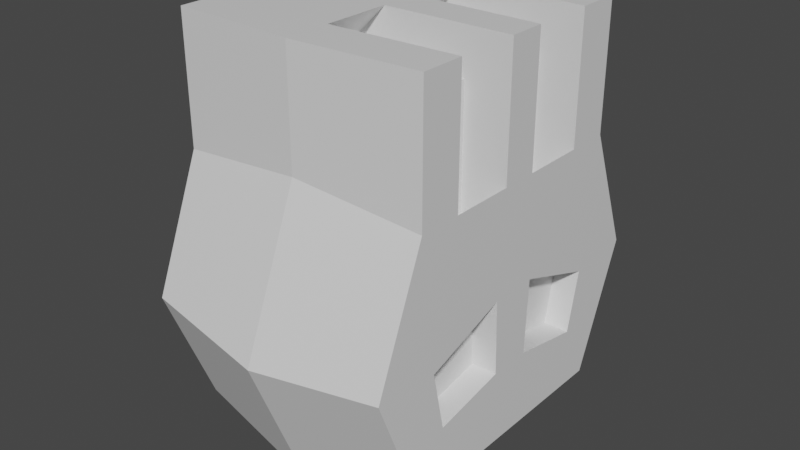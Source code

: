 # Source: skeleton.blend  (saved by Blender 2.80.75; exported with 4.5.12 LTS)
import bpy
from mathutils import Matrix  # noqa: F401  (used for matrix-valued properties, if any)

bpy.ops.wm.read_factory_settings(use_empty=True)
scene = bpy.context.scene
scene.name = 'Scene'

# ---- collections
col_collection = bpy.data.collections.new('Collection'); scene.collection.children.link(col_collection)

# ---- materials (node trees are filled in below, after node groups)
mat_material = bpy.data.materials.new('Material')
mat_material.alpha_threshold = 0.0
mat_material.use_transparent_shadow = False
mat_material.line_color = (0.0, 0.0, 0.0, 1.0)

# ---- material node trees
mat_material.use_nodes = True; mat_material.node_tree.nodes.clear()
_N = mat_material.node_tree.nodes; _L = mat_material.node_tree.links
n0 = _N.new('ShaderNodeOutputMaterial'); n0.name = 'Material Output'; n0.location = (300, 300)
n1 = _N.new('ShaderNodeBsdfPrincipled'); n1.name = 'Principled BSDF'; n1.location = (10, 300)
n1.distribution = 'GGX'
n1.subsurface_method = 'BURLEY'
n1.inputs[2].default_value = 0.4
n1.inputs[3].default_value = 1.45
n1.inputs[27].default_value = (0.0, 0.0, 0.0, 1.0)
n1.inputs[28].default_value = 1.0
_L.new(n1.outputs[0], n0.inputs[0])
n0.is_active_output = True

# ---- world
world_world = bpy.data.worlds.new('World'); scene.world = world_world
world_world.use_nodes = True; world_world.node_tree.nodes.clear()
_N = world_world.node_tree.nodes; _L = world_world.node_tree.links
n0 = _N.new('ShaderNodeOutputWorld'); n0.name = 'World Output'; n0.location = (300, 300)
n1 = _N.new('ShaderNodeBackground'); n1.name = 'Background'; n1.location = (10, 300)
n1.inputs[0].default_value = (0.05088, 0.05088, 0.05088, 1.0)
_L.new(n1.outputs[0], n0.inputs[0])
n0.is_active_output = True
world_world.color = (0.05088, 0.05088, 0.05088)
world_world.use_sun_shadow = False
world_world.sun_shadow_jitter_overblur = 0.0

# ---- meshes
me_cube = bpy.data.meshes.new('Cube')
me_cube.from_pydata([(1.0, 0.0, 1.0), (1.0, 0.0, -1.0), (1.0, -1.0, 1.0), (1.0, -1.0, -1.0), (-1.0, 0.0, 1.0), (-1.0, 0.0, -1.0), (-1.0, -1.0, 1.0), (-1.0, -1.0, -1.0), (1.0, 0.0, 0.559), (-1.0, -1.4, 0.0), (1.0, -1.4, 0.0), (-1.0, 0.0, 0.559), (1.0, 0.0, 2.0), (1.0, -1.0, 2.0), (-1.0, 0.0, 2.0), (-1.0, -1.0, 2.0), (0.0, 0.0, -1.3), (0.0, -1.053, 1.1), (0.0, -1.053, -1.3), (0.0, -1.533, -0.1), (0.0, -1.053, 2.0), (0.0, 0.0, 2.0), (1.0, 0.0, 0.2472), (1.0, 0.0, -0.06461), (1.0, 0.0, -0.3764), (1.0, 0.0, -0.6882), (1.0, -1.32, -0.2), (1.0, -1.24, -0.4), (1.0, -1.16, -0.6), (1.0, -1.08, -0.8), (-1.0, 0.0, 0.2472), (-1.0, 0.0, -0.06461), (-1.0, 0.0, -0.3764), (-1.0, 0.0, -0.6882), (-1.0, -1.08, -0.8), (-1.0, -1.16, -0.6), (-1.0, -1.24, -0.4), (-1.0, -1.32, -0.2), (0.0, -1.437, -0.34), (0.0, -1.341, -0.58), (0.0, -1.245, -0.82), (0.0, -1.149, -1.06), (-1.0, -0.1462, -1.0), (1.0, -0.1462, 1.0), (-1.0, -0.1462, 1.0), (1.0, -0.1462, -1.0), (1.0, -0.2046, 0.4773), (-1.0, -0.2046, 0.4773), (1.0, -0.1462, 2.0), (-1.0, -0.1462, 2.0), (0.0, -0.1539, 2.0), (0.0, -0.1539, -1.3), (-1.0, -0.1578, -0.7045), (-1.0, -0.1695, -0.4091), (-1.0, -0.1812, -0.1136), (-1.0, -0.1929, 0.1818), (1.0, -0.1578, -0.7045), (1.0, -0.1695, -0.4091), (1.0, -0.1812, -0.1136), (1.0, -0.1929, 0.1818), (-1.0, -0.6547, -1.0), (1.0, -0.6547, 1.0), (1.0, -0.9166, 0.193), (1.0, -0.6547, 2.0), (0.0, -0.6896, 2.0), (0.0, -0.6896, -1.3), (1.0, -0.7071, -0.7614), (1.0, -0.7594, -0.5228), (1.0, -0.8118, -0.2842), (1.0, -0.8642, -0.04558), (-1.0, -0.6547, 1.0), (1.0, -0.6547, -1.0), (-1.0, -0.9166, 0.193), (-1.0, -0.6547, 2.0), (-1.0, -0.7071, -0.7614), (-1.0, -0.7594, -0.5228), (-1.0, -0.8118, -0.2842), (-1.0, -0.8642, -0.04558), (0.8, -0.1929, 0.1818), (0.8, -0.1812, -0.1136), (0.8, -0.1695, -0.4091), (0.8, -0.7594, -0.5228), (0.8, -0.8118, -0.2842), (0.8, -0.8642, -0.04558), (-0.3536, -0.1539, 1.646), (0.6464, -0.1462, 1.646), (0.6464, -0.1462, 0.6464), (0.6464, -0.6547, 0.6464), (0.6464, -0.6547, 1.646), (-0.3536, -0.6896, 1.646)], [], [(17, 2, 13, 20), (19, 17, 6, 9), (47, 44, 4, 11), (65, 71, 3, 18), (62, 61, 2, 10), (69, 62, 10, 26), (55, 47, 11, 30), (38, 19, 9, 37), (64, 73, 15, 20), (70, 6, 15, 73), (43, 0, 12, 48), (63, 64, 20, 13), (26, 10, 19, 38), (60, 65, 18, 7), (10, 2, 17, 19), (6, 17, 20, 15), (3, 29, 41, 18), (29, 28, 40, 41), (28, 27, 39, 40), (27, 26, 38, 39), (18, 41, 34, 7), (41, 40, 35, 34), (40, 39, 36, 35), (39, 38, 37, 36), (42, 52, 33, 5), (52, 53, 32, 33), (53, 54, 31, 32), (54, 55, 30, 31), (71, 66, 29, 3), (66, 67, 28, 29), (67, 68, 27, 28), (68, 69, 26, 27), (23, 22, 59, 58), (24, 23, 58, 57), (25, 24, 57, 56), (1, 25, 56, 45), (76, 77, 55, 54), (75, 76, 54, 53), (74, 75, 53, 52), (60, 74, 52, 42), (5, 16, 51, 42), (12, 21, 50, 48), (64, 63, 88, 89), (4, 44, 49, 14), (21, 14, 49, 50), (77, 72, 47, 55), (22, 8, 46, 59), (8, 0, 43, 46), (16, 1, 45, 51), (72, 70, 44, 47), (9, 6, 70, 72), (37, 9, 72, 77), (2, 61, 63, 13), (7, 34, 74, 60), (34, 35, 75, 74), (35, 36, 76, 75), (36, 37, 77, 76), (67, 57, 80, 81), (59, 69, 83, 78), (56, 57, 67, 66), (45, 56, 66, 71), (42, 51, 65, 60), (61, 43, 86, 87), (44, 70, 73, 49), (50, 49, 73, 64), (59, 46, 62, 69), (46, 43, 61, 62), (51, 45, 71, 65), (79, 78, 83, 82), (80, 79, 82, 81), (57, 58, 79, 80), (69, 68, 82, 83), (68, 67, 81, 82), (58, 59, 78, 79), (87, 86, 85, 88), (85, 84, 89, 88), (50, 64, 89, 84), (48, 50, 84, 85), (63, 61, 87, 88), (43, 48, 85, 86)])
_uv = me_cube.uv_layers.new(name='UVMap')
_uv.uv.foreach_set('vector', [0.625, 0.375, 0.625, 0.25, 0.625, 0.25, 0.625, 0.375, 0.5, 0.375, 0.625, 0.375, 0.625, 0.5, 0.5, 0.5, 0.5, 0.7135, 0.625, 0.7135, 0.625, 0.75, 0.5, 0.75, 0.5, 0.9137, 0.625, 0.9137, 0.625, 1.0, 0.5, 1.0, 0.25, 0.6637, 0.375, 0.6637, 0.375, 0.75, 0.25, 0.75, 0.225, 0.6637, 0.25, 0.6637, 0.25, 0.75, 0.225, 0.75, 0.475, 0.7135, 0.5, 0.7135, 0.5, 0.75, 0.475, 0.75, 0.475, 0.375, 0.5, 0.375, 0.5, 0.5, 0.475, 0.5, 0.5, 0.1637, 0.625, 0.1637, 0.625, 0.25, 0.5, 0.25, 0.625, 0.5863, 0.625, 0.5, 0.625, 0.5, 0.625, 0.5863, 0.375, 0.5365, 0.375, 0.5, 0.375, 0.5, 0.375, 0.5365, 0.375, 0.1637, 0.5, 0.1637, 0.5, 0.25, 0.375, 0.25, 0.475, 0.25, 0.5, 0.25, 0.5, 0.375, 0.475, 0.375, 0.375, 0.9137, 0.5, 0.9137, 0.5, 1.0, 0.375, 1.0, 0.5, 0.25, 0.625, 0.25, 0.625, 0.375, 0.5, 0.375, 0.625, 0.5, 0.625, 0.375, 0.625, 0.375, 0.625, 0.5, 0.375, 0.25, 0.4, 0.25, 0.4, 0.375, 0.375, 0.375, 0.4, 0.25, 0.425, 0.25, 0.425, 0.375, 0.4, 0.375, 0.425, 0.25, 0.45, 0.25, 0.45, 0.375, 0.425, 0.375, 0.45, 0.25, 0.475, 0.25, 0.475, 0.375, 0.45, 0.375, 0.375, 0.375, 0.4, 0.375, 0.4, 0.5, 0.375, 0.5, 0.4, 0.375, 0.425, 0.375, 0.425, 0.5, 0.4, 0.5, 0.425, 0.375, 0.45, 0.375, 0.45, 0.5, 0.425, 0.5, 0.45, 0.375, 0.475, 0.375, 0.475, 0.5, 0.45, 0.5, 0.375, 0.7135, 0.4, 0.7135, 0.4, 0.75, 0.375, 0.75, 0.4, 0.7135, 0.425, 0.7135, 0.425, 0.75, 0.4, 0.75, 0.425, 0.7135, 0.45, 0.7135, 0.45, 0.75, 0.425, 0.75, 0.45, 0.7135, 0.475, 0.7135, 0.475, 0.75, 0.45, 0.75, 0.125, 0.6637, 0.15, 0.6637, 0.15, 0.75, 0.125, 0.75, 0.15, 0.6637, 0.175, 0.6637, 0.175, 0.75, 0.15, 0.75, 0.175, 0.6637, 0.2, 0.6637, 0.2, 0.75, 0.175, 0.75, 0.2, 0.6637, 0.225, 0.6637, 0.225, 0.75, 0.2, 0.75, 0.2, 0.5, 0.225, 0.5, 0.225, 0.5365, 0.2, 0.5365, 0.175, 0.5, 0.2, 0.5, 0.2, 0.5365, 0.175, 0.5365, 0.15, 0.5, 0.175, 0.5, 0.175, 0.5365, 0.15, 0.5365, 0.125, 0.5, 0.15, 0.5, 0.15, 0.5365, 0.125, 0.5365, 0.45, 0.5863, 0.475, 0.5863, 0.475, 0.7135, 0.45, 0.7135, 0.425, 0.5863, 0.45, 0.5863, 0.45, 0.7135, 0.425, 0.7135, 0.4, 0.5863, 0.425, 0.5863, 0.425, 0.7135, 0.4, 0.7135, 0.375, 0.5863, 0.4, 0.5863, 0.4, 0.7135, 0.375, 0.7135, 0.375, 0.75, 0.5, 0.75, 0.5, 0.7865, 0.375, 0.7865, 0.375, 0.0, 0.5, 0.0, 0.5, 0.03654, 0.375, 0.03654, 0.5, 0.1637, 0.375, 0.1637, 0.375, 0.1637, 0.5, 0.1637, 0.625, 0.75, 0.625, 0.7135, 0.625, 0.7135, 0.625, 0.75, 0.5, 0.0, 0.625, 0.0, 0.625, 0.03654, 0.5, 0.03654, 0.475, 0.5863, 0.5, 0.5863, 0.5, 0.7135, 0.475, 0.7135, 0.225, 0.5, 0.25, 0.5, 0.25, 0.5365, 0.225, 0.5365, 0.25, 0.5, 0.375, 0.5, 0.375, 0.5365, 0.25, 0.5365, 0.5, 0.75, 0.625, 0.75, 0.625, 0.7865, 0.5, 0.7865, 0.5, 0.5863, 0.625, 0.5863, 0.625, 0.7135, 0.5, 0.7135, 0.5, 0.5, 0.625, 0.5, 0.625, 0.5863, 0.5, 0.5863, 0.475, 0.5, 0.5, 0.5, 0.5, 0.5863, 0.475, 0.5863, 0.375, 0.75, 0.375, 0.6637, 0.375, 0.6637, 0.375, 0.75, 0.375, 0.5, 0.4, 0.5, 0.4, 0.5863, 0.375, 0.5863, 0.4, 0.5, 0.425, 0.5, 0.425, 0.5863, 0.4, 0.5863, 0.425, 0.5, 0.45, 0.5, 0.45, 0.5863, 0.425, 0.5863, 0.45, 0.5, 0.475, 0.5, 0.475, 0.5863, 0.45, 0.5863, 0.175, 0.6637, 0.175, 0.5365, 0.175, 0.5365, 0.175, 0.6637, 0.225, 0.5365, 0.225, 0.6637, 0.225, 0.6637, 0.225, 0.5365, 0.15, 0.5365, 0.175, 0.5365, 0.175, 0.6637, 0.15, 0.6637, 0.125, 0.5365, 0.15, 0.5365, 0.15, 0.6637, 0.125, 0.6637, 0.375, 0.7865, 0.5, 0.7865, 0.5, 0.9137, 0.375, 0.9137, 0.375, 0.6637, 0.375, 0.5365, 0.375, 0.5365, 0.375, 0.6637, 0.625, 0.7135, 0.625, 0.5863, 0.625, 0.5863, 0.625, 0.7135, 0.5, 0.03654, 0.625, 0.03654, 0.625, 0.1637, 0.5, 0.1637, 0.225, 0.5365, 0.25, 0.5365, 0.25, 0.6637, 0.225, 0.6637, 0.25, 0.5365, 0.375, 0.5365, 0.375, 0.6637, 0.25, 0.6637, 0.5, 0.7865, 0.625, 0.7865, 0.625, 0.9137, 0.5, 0.9137, 0.2, 0.5365, 0.225, 0.5365, 0.225, 0.6637, 0.2, 0.6637, 0.175, 0.5365, 0.2, 0.5365, 0.2, 0.6637, 0.175, 0.6637, 0.175, 0.5365, 0.2, 0.5365, 0.2, 0.5365, 0.175, 0.5365, 0.225, 0.6637, 0.2, 0.6637, 0.2, 0.6637, 0.225, 0.6637, 0.2, 0.6637, 0.175, 0.6637, 0.175, 0.6637, 0.2, 0.6637, 0.2, 0.5365, 0.225, 0.5365, 0.225, 0.5365, 0.2, 0.5365, 0.375, 0.6637, 0.375, 0.5365, 0.375, 0.5365, 0.375, 0.6637, 0.375, 0.03654, 0.5, 0.03654, 0.5, 0.1637, 0.375, 0.1637, 0.5, 0.03654, 0.5, 0.1637, 0.5, 0.1637, 0.5, 0.03654, 0.375, 0.03654, 0.5, 0.03654, 0.5, 0.03654, 0.375, 0.03654, 0.375, 0.6637, 0.375, 0.6637, 0.375, 0.6637, 0.375, 0.6637, 0.375, 0.5365, 0.375, 0.5365, 0.375, 0.5365, 0.375, 0.5365])
me_cube.materials.append(mat_material)
me_cube.use_remesh_preserve_volume = False
me_cube.use_remesh_preserve_attributes = False
me_cube.use_mirror_vertex_groups = False
me_cube.update()

# ---- objects
ob_cube = bpy.data.objects.new('Cube', me_cube)

# ---- transforms, parenting, visibility, modifiers, constraints
ob_cube.location = (0.0, 0.0, 0.0)
ob_cube.lock_rotations_4d = False
ob_cube.empty_display_type = 'ARROWS'
ob_cube.lineart.crease_threshold = 0.0
_m = ob_cube.modifiers.new('Mirror', 'MIRROR')
_m.use_axis = (False, True, False)
_m.use_clip = True

# ---- collection membership
col_collection.objects.link(ob_cube)

# ---- scene / render settings (as saved in the file)
scene.frame_start = 1; scene.frame_end = 250; scene.frame_set(1)
scene.render.engine = 'BLENDER_EEVEE_NEXT'
scene.cycles.use_denoising = False
scene.cycles.samples = 128
scene.cycles.sampling_pattern = 'TABULATED_SOBOL'
scene.cycles.use_adaptive_sampling = False
scene.cycles.use_light_tree = False
scene.view_settings.view_transform = 'Filmic'
bpy.context.view_layer.update()

# ---- added for rendering (the .blend has no active camera and no usable light): camera, sun
cam_auto = bpy.data.cameras.new('AutoCamera')
cam_auto.lens = 50.0
cam_auto.sensor_width = 36.0
cam_auto.clip_end = 1000.0
ob_auto_camera = bpy.data.objects.new('AutoCamera', cam_auto)
scene.collection.objects.link(ob_auto_camera)
ob_auto_camera.location = (4.56038, -5.47245, 3.9983)
ob_auto_camera.rotation_euler = (1.09748, -7.21219e-08, 0.694738)
scene.camera = ob_auto_camera
light_auto_sun = bpy.data.lights.new('AutoSun', 'SUN')
light_auto_sun.energy = 3.0
light_auto_sun.angle = 0.0523599
ob_auto_sun = bpy.data.objects.new('AutoSun', light_auto_sun)
scene.collection.objects.link(ob_auto_sun)
ob_auto_sun.rotation_euler = (0.872665, 0.174533, 0.523599)
bpy.context.view_layer.update()
